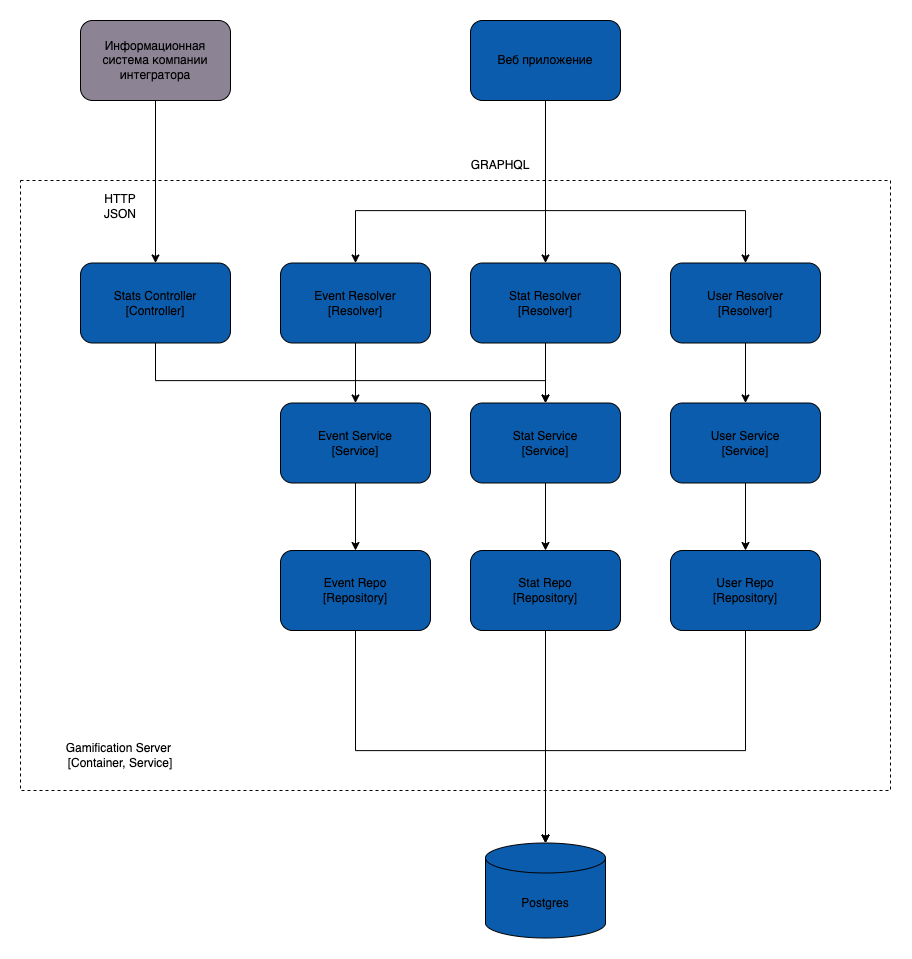

The diagram above was exported from draw.io. Its source (the exported page's mxGraphModel, read from the mxfile embedded in the PNG):
<mxGraphModel dx="4609" dy="2547" grid="1" gridSize="10" guides="1" tooltips="1" connect="1" arrows="1" fold="1" page="1" pageScale="1" pageWidth="850" pageHeight="1100" math="0" shadow="0">
  <root>
    <mxCell id="0" />
    <mxCell id="1" parent="0" />
    <mxCell id="2" value="" style="rounded=0;whiteSpace=wrap;html=1;dashed=1;" vertex="1" parent="1">
      <mxGeometry x="4350" y="270" width="870" height="610" as="geometry" />
    </mxCell>
    <mxCell id="3" value="Postgres" style="shape=cylinder3;whiteSpace=wrap;html=1;boundedLbl=1;backgroundOutline=1;size=15;fillColor=#0b5cad;" vertex="1" parent="1">
      <mxGeometry x="4815" y="932.5" width="120" height="95" as="geometry" />
    </mxCell>
    <mxCell id="4" style="edgeStyle=orthogonalEdgeStyle;rounded=0;orthogonalLoop=1;jettySize=auto;html=1;" edge="1" source="7" target="11" parent="1">
      <mxGeometry relative="1" as="geometry" />
    </mxCell>
    <mxCell id="5" style="edgeStyle=orthogonalEdgeStyle;rounded=0;orthogonalLoop=1;jettySize=auto;html=1;" edge="1" source="7" target="9" parent="1">
      <mxGeometry relative="1" as="geometry">
        <Array as="points">
          <mxPoint x="4875" y="300" />
          <mxPoint x="4685" y="300" />
        </Array>
      </mxGeometry>
    </mxCell>
    <mxCell id="6" style="edgeStyle=orthogonalEdgeStyle;rounded=0;orthogonalLoop=1;jettySize=auto;html=1;entryX=0.5;entryY=0;entryDx=0;entryDy=0;" edge="1" source="7" target="13" parent="1">
      <mxGeometry relative="1" as="geometry">
        <Array as="points">
          <mxPoint x="4875" y="300" />
          <mxPoint x="5075" y="300" />
        </Array>
      </mxGeometry>
    </mxCell>
    <mxCell id="7" value="Веб приложение" style="rounded=1;whiteSpace=wrap;html=1;fillColor=#0b5cad;" vertex="1" parent="1">
      <mxGeometry x="4800" y="110" width="150" height="80" as="geometry" />
    </mxCell>
    <mxCell id="8" style="edgeStyle=orthogonalEdgeStyle;rounded=0;orthogonalLoop=1;jettySize=auto;html=1;entryX=0.5;entryY=0;entryDx=0;entryDy=0;" edge="1" source="9" target="15" parent="1">
      <mxGeometry relative="1" as="geometry" />
    </mxCell>
    <mxCell id="9" value="Event Resolver&lt;div&gt;[Resolver]&lt;/div&gt;" style="rounded=1;whiteSpace=wrap;html=1;fillColor=#0b5cad;" vertex="1" parent="1">
      <mxGeometry x="4610" y="352.5" width="150" height="80" as="geometry" />
    </mxCell>
    <mxCell id="10" style="edgeStyle=orthogonalEdgeStyle;rounded=0;orthogonalLoop=1;jettySize=auto;html=1;" edge="1" source="11" target="17" parent="1">
      <mxGeometry relative="1" as="geometry" />
    </mxCell>
    <mxCell id="11" value="Stat Resolver&lt;div&gt;[Resolver]&lt;br&gt;&lt;/div&gt;" style="rounded=1;whiteSpace=wrap;html=1;fillColor=#0b5cad;" vertex="1" parent="1">
      <mxGeometry x="4800" y="352.5" width="150" height="80" as="geometry" />
    </mxCell>
    <mxCell id="12" style="edgeStyle=orthogonalEdgeStyle;rounded=0;orthogonalLoop=1;jettySize=auto;html=1;" edge="1" source="13" target="19" parent="1">
      <mxGeometry relative="1" as="geometry" />
    </mxCell>
    <mxCell id="13" value="User Resolver&lt;div&gt;[Resolver]&lt;br&gt;&lt;/div&gt;" style="rounded=1;whiteSpace=wrap;html=1;fillColor=#0b5cad;" vertex="1" parent="1">
      <mxGeometry x="5000" y="352.5" width="150" height="80" as="geometry" />
    </mxCell>
    <mxCell id="14" style="edgeStyle=orthogonalEdgeStyle;rounded=0;orthogonalLoop=1;jettySize=auto;html=1;" edge="1" source="15" target="22" parent="1">
      <mxGeometry relative="1" as="geometry" />
    </mxCell>
    <mxCell id="15" value="Event Service&lt;div&gt;[Service]&lt;/div&gt;" style="rounded=1;whiteSpace=wrap;html=1;fillColor=#0b5cad;" vertex="1" parent="1">
      <mxGeometry x="4610" y="492.5" width="150" height="80" as="geometry" />
    </mxCell>
    <mxCell id="16" style="edgeStyle=orthogonalEdgeStyle;rounded=0;orthogonalLoop=1;jettySize=auto;html=1;entryX=0.5;entryY=0;entryDx=0;entryDy=0;" edge="1" source="17" target="24" parent="1">
      <mxGeometry relative="1" as="geometry" />
    </mxCell>
    <mxCell id="17" value="Stat Service&lt;div&gt;[Service]&lt;br&gt;&lt;/div&gt;" style="rounded=1;whiteSpace=wrap;html=1;fillColor=#0b5cad;" vertex="1" parent="1">
      <mxGeometry x="4800" y="492.5" width="150" height="80" as="geometry" />
    </mxCell>
    <mxCell id="18" style="edgeStyle=orthogonalEdgeStyle;rounded=0;orthogonalLoop=1;jettySize=auto;html=1;entryX=0.5;entryY=0;entryDx=0;entryDy=0;" edge="1" source="19" target="26" parent="1">
      <mxGeometry relative="1" as="geometry" />
    </mxCell>
    <mxCell id="19" value="User Service&lt;div&gt;[Service]&lt;br&gt;&lt;/div&gt;" style="rounded=1;whiteSpace=wrap;html=1;fillColor=#0b5cad;" vertex="1" parent="1">
      <mxGeometry x="5000" y="492.5" width="150" height="80" as="geometry" />
    </mxCell>
    <mxCell id="20" style="edgeStyle=orthogonalEdgeStyle;rounded=0;orthogonalLoop=1;jettySize=auto;html=1;" edge="1" source="21" target="17" parent="1">
      <mxGeometry relative="1" as="geometry">
        <Array as="points">
          <mxPoint x="4485" y="470" />
          <mxPoint x="4875" y="470" />
        </Array>
      </mxGeometry>
    </mxCell>
    <mxCell id="21" value="Stats Controller&lt;div&gt;[Controller]&lt;/div&gt;" style="rounded=1;whiteSpace=wrap;html=1;fillColor=#0b5cad;" vertex="1" parent="1">
      <mxGeometry x="4410" y="352.5" width="150" height="80" as="geometry" />
    </mxCell>
    <mxCell id="22" value="Event Repo&lt;div&gt;[Repository]&lt;br&gt;&lt;/div&gt;" style="rounded=1;whiteSpace=wrap;html=1;fillColor=#0b5cad;" vertex="1" parent="1">
      <mxGeometry x="4610" y="640" width="150" height="80" as="geometry" />
    </mxCell>
    <mxCell id="23" style="edgeStyle=orthogonalEdgeStyle;rounded=0;orthogonalLoop=1;jettySize=auto;html=1;" edge="1" source="24" target="3" parent="1">
      <mxGeometry relative="1" as="geometry" />
    </mxCell>
    <mxCell id="24" value="Stat Repo&lt;div&gt;[Repository]&lt;br&gt;&lt;/div&gt;" style="rounded=1;whiteSpace=wrap;html=1;fillColor=#0b5cad;" vertex="1" parent="1">
      <mxGeometry x="4800" y="640" width="150" height="80" as="geometry" />
    </mxCell>
    <mxCell id="25" style="edgeStyle=orthogonalEdgeStyle;rounded=0;orthogonalLoop=1;jettySize=auto;html=1;" edge="1" source="26" target="3" parent="1">
      <mxGeometry relative="1" as="geometry">
        <Array as="points">
          <mxPoint x="5075" y="840" />
          <mxPoint x="4875" y="840" />
        </Array>
      </mxGeometry>
    </mxCell>
    <mxCell id="26" value="User Repo&lt;div&gt;[Repository]&lt;br&gt;&lt;/div&gt;" style="rounded=1;whiteSpace=wrap;html=1;fillColor=#0b5cad;" vertex="1" parent="1">
      <mxGeometry x="5000" y="640" width="150" height="80" as="geometry" />
    </mxCell>
    <mxCell id="27" style="edgeStyle=orthogonalEdgeStyle;rounded=0;orthogonalLoop=1;jettySize=auto;html=1;" edge="1" source="28" target="21" parent="1">
      <mxGeometry relative="1" as="geometry" />
    </mxCell>
    <mxCell id="28" value="Информационная система компании интегратора" style="rounded=1;whiteSpace=wrap;html=1;fillColor=#8c8495;" vertex="1" parent="1">
      <mxGeometry x="4410" y="110" width="150" height="80" as="geometry" />
    </mxCell>
    <mxCell id="29" style="edgeStyle=orthogonalEdgeStyle;rounded=0;orthogonalLoop=1;jettySize=auto;html=1;entryX=0.5;entryY=0;entryDx=0;entryDy=0;entryPerimeter=0;" edge="1" source="22" target="3" parent="1">
      <mxGeometry relative="1" as="geometry">
        <Array as="points">
          <mxPoint x="4685" y="840" />
          <mxPoint x="4875" y="840" />
        </Array>
      </mxGeometry>
    </mxCell>
    <mxCell id="30" value="HTTP JSON" style="text;html=1;align=center;verticalAlign=middle;whiteSpace=wrap;rounded=0;" vertex="1" parent="1">
      <mxGeometry x="4420" y="281" width="60" height="30" as="geometry" />
    </mxCell>
    <mxCell id="31" value="GRAPHQL" style="text;html=1;align=center;verticalAlign=middle;whiteSpace=wrap;rounded=0;" vertex="1" parent="1">
      <mxGeometry x="4800" y="240" width="60" height="30" as="geometry" />
    </mxCell>
    <mxCell id="32" value="Gamification Server&amp;nbsp;&lt;div&gt;[Container, Service]&lt;/div&gt;" style="text;html=1;align=center;verticalAlign=middle;whiteSpace=wrap;rounded=0;" vertex="1" parent="1">
      <mxGeometry x="4380" y="830" width="140" height="30" as="geometry" />
    </mxCell>
  </root>
</mxGraphModel>